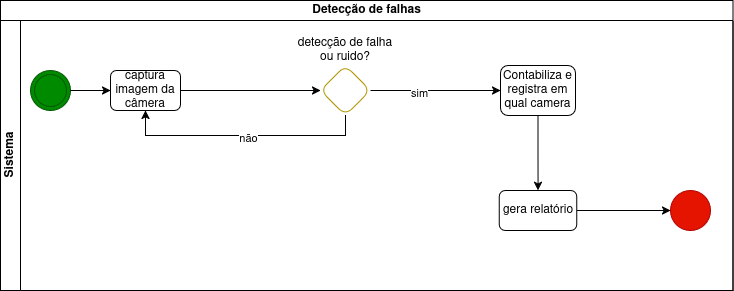

The diagram above was exported from draw.io. Its source (the exported page's mxGraphModel, read from the mxfile embedded in the PNG):
<mxGraphModel dx="912" dy="556" grid="1" gridSize="10" guides="1" tooltips="1" connect="1" arrows="1" fold="1" page="1" pageScale="1" pageWidth="850" pageHeight="1100" math="0" shadow="0">
  <root>
    <mxCell id="0" />
    <mxCell id="1" parent="0" />
    <mxCell id="83q0yLBE_o_hxvnDN_wi-107" parent="1" style="swimlane;childLayout=stackLayout;resizeParent=1;resizeParentMax=0;horizontal=1;startSize=20;horizontalStack=0;html=1;" value="Detecção de falhas" vertex="1">
      <mxGeometry height="290" width="732.5" x="170" y="110" as="geometry" />
    </mxCell>
    <mxCell id="83q0yLBE_o_hxvnDN_wi-108" parent="83q0yLBE_o_hxvnDN_wi-107" style="swimlane;startSize=20;horizontal=0;html=1;" value="Sistema" vertex="1">
      <mxGeometry height="270" width="732.5" y="20" as="geometry" />
    </mxCell>
    <mxCell id="83q0yLBE_o_hxvnDN_wi-109" parent="83q0yLBE_o_hxvnDN_wi-108" style="ellipse;shape=doubleEllipse;whiteSpace=wrap;html=1;aspect=fixed;fillColor=#008a00;fontColor=#ffffff;strokeColor=#005700;" value="" vertex="1">
      <mxGeometry height="40" width="40" x="30" y="50" as="geometry" />
    </mxCell>
    <mxCell id="83q0yLBE_o_hxvnDN_wi-110" edge="1" parent="83q0yLBE_o_hxvnDN_wi-108" source="83q0yLBE_o_hxvnDN_wi-111" style="edgeStyle=orthogonalEdgeStyle;rounded=0;orthogonalLoop=1;jettySize=auto;html=1;" target="83q0yLBE_o_hxvnDN_wi-119" value="">
      <mxGeometry relative="1" as="geometry" />
    </mxCell>
    <mxCell id="83q0yLBE_o_hxvnDN_wi-111" parent="83q0yLBE_o_hxvnDN_wi-108" style="rounded=1;whiteSpace=wrap;html=1;" value="captura imagem da câmera" vertex="1">
      <mxGeometry height="40" width="70" x="110" y="50" as="geometry" />
    </mxCell>
    <mxCell id="83q0yLBE_o_hxvnDN_wi-112" edge="1" parent="83q0yLBE_o_hxvnDN_wi-108" source="83q0yLBE_o_hxvnDN_wi-109" style="edgeStyle=orthogonalEdgeStyle;rounded=0;orthogonalLoop=1;jettySize=auto;html=1;exitX=1;exitY=0.5;exitDx=0;exitDy=0;" target="83q0yLBE_o_hxvnDN_wi-111" value="">
      <mxGeometry relative="1" as="geometry">
        <mxPoint x="80" y="70" as="sourcePoint" />
      </mxGeometry>
    </mxCell>
    <mxCell id="83q0yLBE_o_hxvnDN_wi-113" edge="1" parent="83q0yLBE_o_hxvnDN_wi-108" source="83q0yLBE_o_hxvnDN_wi-119" style="edgeStyle=orthogonalEdgeStyle;rounded=0;orthogonalLoop=1;jettySize=auto;html=1;exitX=1;exitY=0.5;exitDx=0;exitDy=0;" target="83q0yLBE_o_hxvnDN_wi-116" value="">
      <mxGeometry relative="1" as="geometry">
        <mxPoint x="290" y="70" as="sourcePoint" />
      </mxGeometry>
    </mxCell>
    <mxCell id="83q0yLBE_o_hxvnDN_wi-114" connectable="0" parent="83q0yLBE_o_hxvnDN_wi-113" style="edgeLabel;html=1;align=center;verticalAlign=middle;resizable=0;points=[];" value="sim" vertex="1">
      <mxGeometry relative="1" x="-0.2554" y="-2" as="geometry">
        <mxPoint as="offset" />
      </mxGeometry>
    </mxCell>
    <mxCell id="83q0yLBE_o_hxvnDN_wi-115" edge="1" parent="83q0yLBE_o_hxvnDN_wi-108" source="83q0yLBE_o_hxvnDN_wi-116" style="edgeStyle=orthogonalEdgeStyle;rounded=0;orthogonalLoop=1;jettySize=auto;html=1;" target="83q0yLBE_o_hxvnDN_wi-122" value="">
      <mxGeometry relative="1" as="geometry" />
    </mxCell>
    <mxCell id="83q0yLBE_o_hxvnDN_wi-116" parent="83q0yLBE_o_hxvnDN_wi-108" style="whiteSpace=wrap;html=1;rounded=1;" value="Contabiliza e registra em qual camera" vertex="1">
      <mxGeometry height="50" width="75" x="500" y="45" as="geometry" />
    </mxCell>
    <mxCell id="83q0yLBE_o_hxvnDN_wi-117" edge="1" parent="83q0yLBE_o_hxvnDN_wi-108" source="83q0yLBE_o_hxvnDN_wi-119" style="edgeStyle=orthogonalEdgeStyle;rounded=0;orthogonalLoop=1;jettySize=auto;html=1;entryX=0.5;entryY=1;entryDx=0;entryDy=0;" target="83q0yLBE_o_hxvnDN_wi-111">
      <mxGeometry relative="1" as="geometry">
        <Array as="points">
          <mxPoint x="345" y="115" />
          <mxPoint x="145" y="115" />
        </Array>
      </mxGeometry>
    </mxCell>
    <mxCell id="83q0yLBE_o_hxvnDN_wi-118" connectable="0" parent="83q0yLBE_o_hxvnDN_wi-117" style="edgeLabel;html=1;align=center;verticalAlign=middle;resizable=0;points=[];" value="não" vertex="1">
      <mxGeometry relative="1" x="-0.04" y="2" as="geometry">
        <mxPoint as="offset" />
      </mxGeometry>
    </mxCell>
    <mxCell id="83q0yLBE_o_hxvnDN_wi-119" parent="83q0yLBE_o_hxvnDN_wi-108" style="rhombus;whiteSpace=wrap;html=1;rounded=1;fillColor=light-dark(#FFFFFF,#FFFF00);fontColor=#000000;strokeColor=#B09500;" value="" vertex="1">
      <mxGeometry height="50" width="50" x="320" y="45" as="geometry" />
    </mxCell>
    <mxCell id="83q0yLBE_o_hxvnDN_wi-120" parent="83q0yLBE_o_hxvnDN_wi-108" style="text;html=1;whiteSpace=wrap;strokeColor=none;fillColor=none;align=center;verticalAlign=middle;rounded=0;" value="detecção de falha ou ruido?" vertex="1">
      <mxGeometry height="20" width="110" x="290" y="20" as="geometry" />
    </mxCell>
    <mxCell id="83q0yLBE_o_hxvnDN_wi-121" edge="1" parent="83q0yLBE_o_hxvnDN_wi-108" source="83q0yLBE_o_hxvnDN_wi-122" style="edgeStyle=orthogonalEdgeStyle;rounded=0;orthogonalLoop=1;jettySize=auto;html=1;" target="83q0yLBE_o_hxvnDN_wi-123" value="">
      <mxGeometry relative="1" as="geometry" />
    </mxCell>
    <mxCell id="83q0yLBE_o_hxvnDN_wi-122" parent="83q0yLBE_o_hxvnDN_wi-108" style="whiteSpace=wrap;html=1;rounded=1;" value="gera relatório" vertex="1">
      <mxGeometry height="40" width="77.5" x="498.75" y="170" as="geometry" />
    </mxCell>
    <mxCell id="83q0yLBE_o_hxvnDN_wi-123" parent="83q0yLBE_o_hxvnDN_wi-108" style="ellipse;whiteSpace=wrap;html=1;rounded=1;fillColor=light-dark(#E51400,#FF0000);fontColor=#ffffff;strokeColor=#B20000;" value="" vertex="1">
      <mxGeometry height="40" width="40" x="670" y="170" as="geometry" />
    </mxCell>
  </root>
</mxGraphModel>